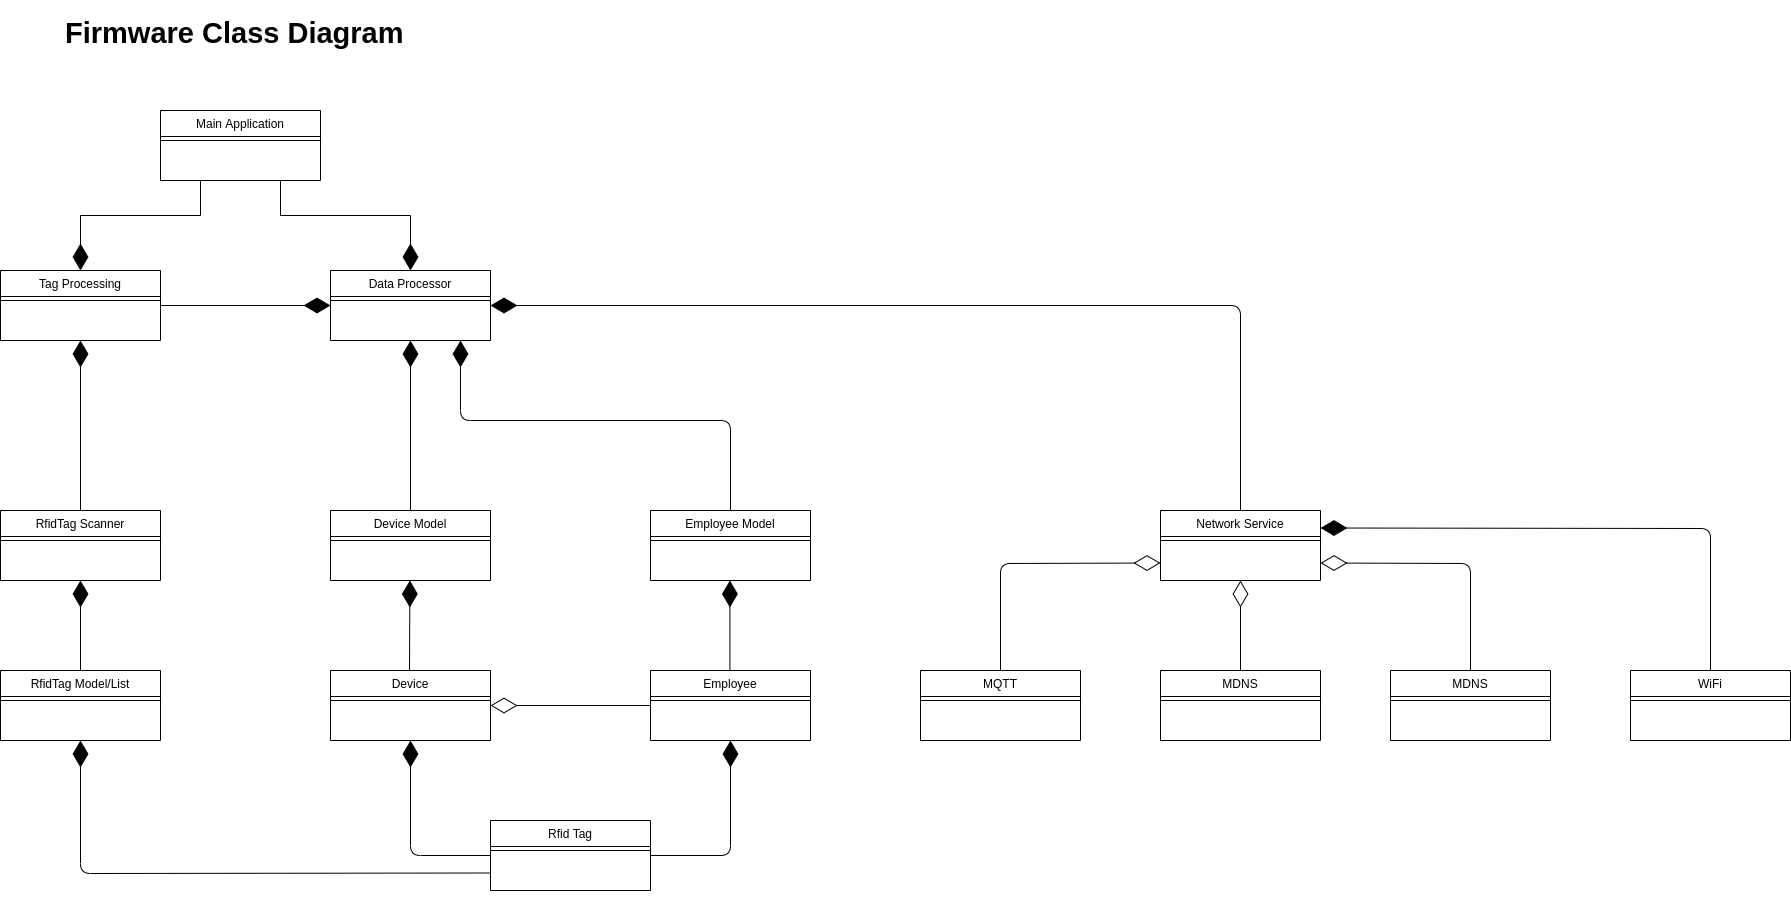

The diagram above was exported from draw.io. Its source (the exported page's mxGraphModel, read from the mxfile embedded in the PNG):
<mxGraphModel dx="2844" dy="2855" grid="1" gridSize="10" guides="1" tooltips="1" connect="1" arrows="1" fold="1" page="1" pageScale="1" pageWidth="827" pageHeight="1169" math="0" shadow="0">
  <root>
    <mxCell id="WIyWlLk6GJQsqaUBKTNV-0" />
    <mxCell id="WIyWlLk6GJQsqaUBKTNV-1" parent="WIyWlLk6GJQsqaUBKTNV-0" />
    <mxCell id="m7alvf56eiLHvbd-7DVV-3" style="edgeStyle=orthogonalEdgeStyle;rounded=0;orthogonalLoop=1;jettySize=auto;html=1;exitX=0.25;exitY=1;exitDx=0;exitDy=0;endSize=24;endArrow=diamondThin;endFill=1;" parent="WIyWlLk6GJQsqaUBKTNV-1" source="zkfFHV4jXpPFQw0GAbJ--6" target="UITuFbG_UcgGg1nIFpo2-22" edge="1">
      <mxGeometry relative="1" as="geometry" />
    </mxCell>
    <mxCell id="m7alvf56eiLHvbd-7DVV-4" style="edgeStyle=orthogonalEdgeStyle;rounded=0;orthogonalLoop=1;jettySize=auto;html=1;exitX=0.75;exitY=1;exitDx=0;exitDy=0;endSize=24;endArrow=diamondThin;endFill=1;" parent="WIyWlLk6GJQsqaUBKTNV-1" source="zkfFHV4jXpPFQw0GAbJ--6" target="m7alvf56eiLHvbd-7DVV-1" edge="1">
      <mxGeometry relative="1" as="geometry" />
    </mxCell>
    <mxCell id="zkfFHV4jXpPFQw0GAbJ--6" value="Main Application" style="swimlane;fontStyle=0;align=center;verticalAlign=top;childLayout=stackLayout;horizontal=1;startSize=26;horizontalStack=0;resizeParent=1;resizeLast=0;collapsible=1;marginBottom=0;rounded=0;shadow=0;strokeWidth=1;" parent="WIyWlLk6GJQsqaUBKTNV-1" vertex="1">
      <mxGeometry x="300" y="-310" width="160" height="70" as="geometry">
        <mxRectangle x="130" y="380" width="160" height="26" as="alternateBounds" />
      </mxGeometry>
    </mxCell>
    <mxCell id="zkfFHV4jXpPFQw0GAbJ--9" value="" style="line;html=1;strokeWidth=1;align=left;verticalAlign=middle;spacingTop=-1;spacingLeft=3;spacingRight=3;rotatable=0;labelPosition=right;points=[];portConstraint=eastwest;" parent="zkfFHV4jXpPFQw0GAbJ--6" vertex="1">
      <mxGeometry y="26" width="160" height="8" as="geometry" />
    </mxCell>
    <mxCell id="zkfFHV4jXpPFQw0GAbJ--13" value="Network Service" style="swimlane;fontStyle=0;align=center;verticalAlign=top;childLayout=stackLayout;horizontal=1;startSize=26;horizontalStack=0;resizeParent=1;resizeLast=0;collapsible=1;marginBottom=0;rounded=0;shadow=0;strokeWidth=1;" parent="WIyWlLk6GJQsqaUBKTNV-1" vertex="1">
      <mxGeometry x="1300" y="90" width="160" height="70" as="geometry">
        <mxRectangle x="340" y="380" width="170" height="26" as="alternateBounds" />
      </mxGeometry>
    </mxCell>
    <mxCell id="zkfFHV4jXpPFQw0GAbJ--15" value="" style="line;html=1;strokeWidth=1;align=left;verticalAlign=middle;spacingTop=-1;spacingLeft=3;spacingRight=3;rotatable=0;labelPosition=right;points=[];portConstraint=eastwest;" parent="zkfFHV4jXpPFQw0GAbJ--13" vertex="1">
      <mxGeometry y="26" width="160" height="8" as="geometry" />
    </mxCell>
    <mxCell id="UITuFbG_UcgGg1nIFpo2-13" value="MQTT" style="swimlane;fontStyle=0;align=center;verticalAlign=top;childLayout=stackLayout;horizontal=1;startSize=26;horizontalStack=0;resizeParent=1;resizeLast=0;collapsible=1;marginBottom=0;rounded=0;shadow=0;strokeWidth=1;" parent="WIyWlLk6GJQsqaUBKTNV-1" vertex="1">
      <mxGeometry x="1060" y="250" width="160" height="70" as="geometry">
        <mxRectangle x="340" y="380" width="170" height="26" as="alternateBounds" />
      </mxGeometry>
    </mxCell>
    <mxCell id="UITuFbG_UcgGg1nIFpo2-14" value="" style="line;html=1;strokeWidth=1;align=left;verticalAlign=middle;spacingTop=-1;spacingLeft=3;spacingRight=3;rotatable=0;labelPosition=right;points=[];portConstraint=eastwest;" parent="UITuFbG_UcgGg1nIFpo2-13" vertex="1">
      <mxGeometry y="26" width="160" height="8" as="geometry" />
    </mxCell>
    <mxCell id="UITuFbG_UcgGg1nIFpo2-16" value="MDNS" style="swimlane;fontStyle=0;align=center;verticalAlign=top;childLayout=stackLayout;horizontal=1;startSize=26;horizontalStack=0;resizeParent=1;resizeLast=0;collapsible=1;marginBottom=0;rounded=0;shadow=0;strokeWidth=1;" parent="WIyWlLk6GJQsqaUBKTNV-1" vertex="1">
      <mxGeometry x="1300" y="250" width="160" height="70" as="geometry">
        <mxRectangle x="340" y="380" width="170" height="26" as="alternateBounds" />
      </mxGeometry>
    </mxCell>
    <mxCell id="UITuFbG_UcgGg1nIFpo2-17" value="" style="line;html=1;strokeWidth=1;align=left;verticalAlign=middle;spacingTop=-1;spacingLeft=3;spacingRight=3;rotatable=0;labelPosition=right;points=[];portConstraint=eastwest;" parent="UITuFbG_UcgGg1nIFpo2-16" vertex="1">
      <mxGeometry y="26" width="160" height="8" as="geometry" />
    </mxCell>
    <mxCell id="UITuFbG_UcgGg1nIFpo2-19" value="RfidTag Scanner" style="swimlane;fontStyle=0;align=center;verticalAlign=top;childLayout=stackLayout;horizontal=1;startSize=26;horizontalStack=0;resizeParent=1;resizeLast=0;collapsible=1;marginBottom=0;rounded=0;shadow=0;strokeWidth=1;" parent="WIyWlLk6GJQsqaUBKTNV-1" vertex="1">
      <mxGeometry x="140" y="90" width="160" height="70" as="geometry">
        <mxRectangle x="340" y="380" width="170" height="26" as="alternateBounds" />
      </mxGeometry>
    </mxCell>
    <mxCell id="UITuFbG_UcgGg1nIFpo2-20" value="" style="line;html=1;strokeWidth=1;align=left;verticalAlign=middle;spacingTop=-1;spacingLeft=3;spacingRight=3;rotatable=0;labelPosition=right;points=[];portConstraint=eastwest;" parent="UITuFbG_UcgGg1nIFpo2-19" vertex="1">
      <mxGeometry y="26" width="160" height="8" as="geometry" />
    </mxCell>
    <mxCell id="m7alvf56eiLHvbd-7DVV-7" style="edgeStyle=orthogonalEdgeStyle;rounded=0;orthogonalLoop=1;jettySize=auto;html=1;exitX=1;exitY=0.5;exitDx=0;exitDy=0;entryX=0;entryY=0.5;entryDx=0;entryDy=0;endSize=24;endArrow=diamondThin;endFill=1;strokeWidth=1;" parent="WIyWlLk6GJQsqaUBKTNV-1" source="UITuFbG_UcgGg1nIFpo2-22" target="m7alvf56eiLHvbd-7DVV-1" edge="1">
      <mxGeometry relative="1" as="geometry" />
    </mxCell>
    <mxCell id="UITuFbG_UcgGg1nIFpo2-22" value="Tag Processing" style="swimlane;fontStyle=0;align=center;verticalAlign=top;childLayout=stackLayout;horizontal=1;startSize=26;horizontalStack=0;resizeParent=1;resizeLast=0;collapsible=1;marginBottom=0;rounded=0;shadow=0;strokeWidth=1;" parent="WIyWlLk6GJQsqaUBKTNV-1" vertex="1">
      <mxGeometry x="140" y="-150" width="160" height="70" as="geometry">
        <mxRectangle x="340" y="380" width="170" height="26" as="alternateBounds" />
      </mxGeometry>
    </mxCell>
    <mxCell id="UITuFbG_UcgGg1nIFpo2-23" value="" style="line;html=1;strokeWidth=1;align=left;verticalAlign=middle;spacingTop=-1;spacingLeft=3;spacingRight=3;rotatable=0;labelPosition=right;points=[];portConstraint=eastwest;" parent="UITuFbG_UcgGg1nIFpo2-22" vertex="1">
      <mxGeometry y="26" width="160" height="8" as="geometry" />
    </mxCell>
    <mxCell id="UITuFbG_UcgGg1nIFpo2-27" value="Employee" style="swimlane;fontStyle=0;align=center;verticalAlign=top;childLayout=stackLayout;horizontal=1;startSize=26;horizontalStack=0;resizeParent=1;resizeLast=0;collapsible=1;marginBottom=0;rounded=0;shadow=0;strokeWidth=1;" parent="WIyWlLk6GJQsqaUBKTNV-1" vertex="1">
      <mxGeometry x="790" y="250" width="160" height="70" as="geometry">
        <mxRectangle x="340" y="380" width="170" height="26" as="alternateBounds" />
      </mxGeometry>
    </mxCell>
    <mxCell id="UITuFbG_UcgGg1nIFpo2-28" value="" style="line;html=1;strokeWidth=1;align=left;verticalAlign=middle;spacingTop=-1;spacingLeft=3;spacingRight=3;rotatable=0;labelPosition=right;points=[];portConstraint=eastwest;" parent="UITuFbG_UcgGg1nIFpo2-27" vertex="1">
      <mxGeometry y="26" width="160" height="8" as="geometry" />
    </mxCell>
    <mxCell id="UITuFbG_UcgGg1nIFpo2-34" value="Device" style="swimlane;fontStyle=0;align=center;verticalAlign=top;childLayout=stackLayout;horizontal=1;startSize=26;horizontalStack=0;resizeParent=1;resizeLast=0;collapsible=1;marginBottom=0;rounded=0;shadow=0;strokeWidth=1;" parent="WIyWlLk6GJQsqaUBKTNV-1" vertex="1">
      <mxGeometry x="470" y="250" width="160" height="70" as="geometry">
        <mxRectangle x="340" y="380" width="170" height="26" as="alternateBounds" />
      </mxGeometry>
    </mxCell>
    <mxCell id="UITuFbG_UcgGg1nIFpo2-35" value="" style="line;html=1;strokeWidth=1;align=left;verticalAlign=middle;spacingTop=-1;spacingLeft=3;spacingRight=3;rotatable=0;labelPosition=right;points=[];portConstraint=eastwest;" parent="UITuFbG_UcgGg1nIFpo2-34" vertex="1">
      <mxGeometry y="26" width="160" height="8" as="geometry" />
    </mxCell>
    <mxCell id="m7alvf56eiLHvbd-7DVV-71" value="" style="endArrow=diamondThin;endFill=1;endSize=24;html=1;entryX=0.5;entryY=1;entryDx=0;entryDy=0;" parent="UITuFbG_UcgGg1nIFpo2-34" edge="1">
      <mxGeometry width="160" relative="1" as="geometry">
        <mxPoint x="79" as="sourcePoint" />
        <mxPoint x="79.40999999999997" y="-90" as="targetPoint" />
      </mxGeometry>
    </mxCell>
    <mxCell id="UITuFbG_UcgGg1nIFpo2-36" value="Rfid Tag" style="swimlane;fontStyle=0;align=center;verticalAlign=top;childLayout=stackLayout;horizontal=1;startSize=26;horizontalStack=0;resizeParent=1;resizeLast=0;collapsible=1;marginBottom=0;rounded=0;shadow=0;strokeWidth=1;" parent="WIyWlLk6GJQsqaUBKTNV-1" vertex="1">
      <mxGeometry x="630" y="400" width="160" height="70" as="geometry">
        <mxRectangle x="340" y="380" width="170" height="26" as="alternateBounds" />
      </mxGeometry>
    </mxCell>
    <mxCell id="UITuFbG_UcgGg1nIFpo2-37" value="" style="line;html=1;strokeWidth=1;align=left;verticalAlign=middle;spacingTop=-1;spacingLeft=3;spacingRight=3;rotatable=0;labelPosition=right;points=[];portConstraint=eastwest;" parent="UITuFbG_UcgGg1nIFpo2-36" vertex="1">
      <mxGeometry y="26" width="160" height="8" as="geometry" />
    </mxCell>
    <mxCell id="UITuFbG_UcgGg1nIFpo2-48" value="&lt;h1&gt;&lt;font style=&quot;font-size: 29px&quot;&gt;Firmware Class Diagram&lt;/font&gt;&lt;/h1&gt;" style="text;html=1;strokeColor=none;fillColor=none;spacing=5;spacingTop=-20;whiteSpace=wrap;overflow=hidden;rounded=0;" parent="WIyWlLk6GJQsqaUBKTNV-1" vertex="1">
      <mxGeometry x="200" y="-410" width="420" height="60" as="geometry" />
    </mxCell>
    <mxCell id="m7alvf56eiLHvbd-7DVV-1" value="Data Processor" style="swimlane;fontStyle=0;align=center;verticalAlign=top;childLayout=stackLayout;horizontal=1;startSize=26;horizontalStack=0;resizeParent=1;resizeLast=0;collapsible=1;marginBottom=0;rounded=0;shadow=0;strokeWidth=1;" parent="WIyWlLk6GJQsqaUBKTNV-1" vertex="1">
      <mxGeometry x="470" y="-150" width="160" height="70" as="geometry">
        <mxRectangle x="340" y="380" width="170" height="26" as="alternateBounds" />
      </mxGeometry>
    </mxCell>
    <mxCell id="m7alvf56eiLHvbd-7DVV-2" value="" style="line;html=1;strokeWidth=1;align=left;verticalAlign=middle;spacingTop=-1;spacingLeft=3;spacingRight=3;rotatable=0;labelPosition=right;points=[];portConstraint=eastwest;" parent="m7alvf56eiLHvbd-7DVV-1" vertex="1">
      <mxGeometry y="26" width="160" height="8" as="geometry" />
    </mxCell>
    <mxCell id="m7alvf56eiLHvbd-7DVV-15" value="Device Model" style="swimlane;fontStyle=0;align=center;verticalAlign=top;childLayout=stackLayout;horizontal=1;startSize=26;horizontalStack=0;resizeParent=1;resizeLast=0;collapsible=1;marginBottom=0;rounded=0;shadow=0;strokeWidth=1;" parent="WIyWlLk6GJQsqaUBKTNV-1" vertex="1">
      <mxGeometry x="470" y="90" width="160" height="70" as="geometry">
        <mxRectangle x="340" y="380" width="170" height="26" as="alternateBounds" />
      </mxGeometry>
    </mxCell>
    <mxCell id="m7alvf56eiLHvbd-7DVV-16" value="" style="line;html=1;strokeWidth=1;align=left;verticalAlign=middle;spacingTop=-1;spacingLeft=3;spacingRight=3;rotatable=0;labelPosition=right;points=[];portConstraint=eastwest;" parent="m7alvf56eiLHvbd-7DVV-15" vertex="1">
      <mxGeometry y="26" width="160" height="8" as="geometry" />
    </mxCell>
    <mxCell id="m7alvf56eiLHvbd-7DVV-17" value="Employee Model" style="swimlane;fontStyle=0;align=center;verticalAlign=top;childLayout=stackLayout;horizontal=1;startSize=26;horizontalStack=0;resizeParent=1;resizeLast=0;collapsible=1;marginBottom=0;rounded=0;shadow=0;strokeWidth=1;" parent="WIyWlLk6GJQsqaUBKTNV-1" vertex="1">
      <mxGeometry x="790" y="90" width="160" height="70" as="geometry">
        <mxRectangle x="340" y="380" width="170" height="26" as="alternateBounds" />
      </mxGeometry>
    </mxCell>
    <mxCell id="m7alvf56eiLHvbd-7DVV-18" value="" style="line;html=1;strokeWidth=1;align=left;verticalAlign=middle;spacingTop=-1;spacingLeft=3;spacingRight=3;rotatable=0;labelPosition=right;points=[];portConstraint=eastwest;" parent="m7alvf56eiLHvbd-7DVV-17" vertex="1">
      <mxGeometry y="26" width="160" height="8" as="geometry" />
    </mxCell>
    <mxCell id="m7alvf56eiLHvbd-7DVV-24" value="RfidTag Model/List" style="swimlane;fontStyle=0;align=center;verticalAlign=top;childLayout=stackLayout;horizontal=1;startSize=26;horizontalStack=0;resizeParent=1;resizeLast=0;collapsible=1;marginBottom=0;rounded=0;shadow=0;strokeWidth=1;" parent="WIyWlLk6GJQsqaUBKTNV-1" vertex="1">
      <mxGeometry x="140" y="250" width="160" height="70" as="geometry">
        <mxRectangle x="340" y="380" width="170" height="26" as="alternateBounds" />
      </mxGeometry>
    </mxCell>
    <mxCell id="m7alvf56eiLHvbd-7DVV-25" value="" style="line;html=1;strokeWidth=1;align=left;verticalAlign=middle;spacingTop=-1;spacingLeft=3;spacingRight=3;rotatable=0;labelPosition=right;points=[];portConstraint=eastwest;" parent="m7alvf56eiLHvbd-7DVV-24" vertex="1">
      <mxGeometry y="26" width="160" height="8" as="geometry" />
    </mxCell>
    <mxCell id="m7alvf56eiLHvbd-7DVV-33" value="MDNS" style="swimlane;fontStyle=0;align=center;verticalAlign=top;childLayout=stackLayout;horizontal=1;startSize=26;horizontalStack=0;resizeParent=1;resizeLast=0;collapsible=1;marginBottom=0;rounded=0;shadow=0;strokeWidth=1;" parent="WIyWlLk6GJQsqaUBKTNV-1" vertex="1">
      <mxGeometry x="1530" y="250" width="160" height="70" as="geometry">
        <mxRectangle x="340" y="380" width="170" height="26" as="alternateBounds" />
      </mxGeometry>
    </mxCell>
    <mxCell id="m7alvf56eiLHvbd-7DVV-34" value="" style="line;html=1;strokeWidth=1;align=left;verticalAlign=middle;spacingTop=-1;spacingLeft=3;spacingRight=3;rotatable=0;labelPosition=right;points=[];portConstraint=eastwest;" parent="m7alvf56eiLHvbd-7DVV-33" vertex="1">
      <mxGeometry y="26" width="160" height="8" as="geometry" />
    </mxCell>
    <mxCell id="m7alvf56eiLHvbd-7DVV-53" value="" style="endArrow=diamondThin;endFill=0;endSize=24;html=1;entryX=0;entryY=0.75;entryDx=0;entryDy=0;exitX=0.5;exitY=0;exitDx=0;exitDy=0;" parent="WIyWlLk6GJQsqaUBKTNV-1" source="UITuFbG_UcgGg1nIFpo2-13" target="zkfFHV4jXpPFQw0GAbJ--13" edge="1">
      <mxGeometry width="160" relative="1" as="geometry">
        <mxPoint x="1170" y="190" as="sourcePoint" />
        <mxPoint x="1330" y="190" as="targetPoint" />
        <Array as="points">
          <mxPoint x="1140" y="143" />
        </Array>
      </mxGeometry>
    </mxCell>
    <mxCell id="m7alvf56eiLHvbd-7DVV-54" value="" style="endArrow=diamondThin;endFill=0;endSize=24;html=1;entryX=0.5;entryY=1;entryDx=0;entryDy=0;exitX=0.5;exitY=0;exitDx=0;exitDy=0;" parent="WIyWlLk6GJQsqaUBKTNV-1" source="UITuFbG_UcgGg1nIFpo2-16" target="zkfFHV4jXpPFQw0GAbJ--13" edge="1">
      <mxGeometry width="160" relative="1" as="geometry">
        <mxPoint x="1240.9999999999995" y="277.5" as="sourcePoint" />
        <mxPoint x="1401" y="170" as="targetPoint" />
      </mxGeometry>
    </mxCell>
    <mxCell id="m7alvf56eiLHvbd-7DVV-55" value="" style="endArrow=diamondThin;endFill=0;endSize=24;html=1;entryX=1;entryY=0.75;entryDx=0;entryDy=0;exitX=0.5;exitY=0;exitDx=0;exitDy=0;" parent="WIyWlLk6GJQsqaUBKTNV-1" source="m7alvf56eiLHvbd-7DVV-33" target="zkfFHV4jXpPFQw0GAbJ--13" edge="1">
      <mxGeometry width="160" relative="1" as="geometry">
        <mxPoint x="1520" y="200" as="sourcePoint" />
        <mxPoint x="1520" y="110" as="targetPoint" />
        <Array as="points">
          <mxPoint x="1610" y="143" />
        </Array>
      </mxGeometry>
    </mxCell>
    <mxCell id="m7alvf56eiLHvbd-7DVV-57" value="" style="endArrow=diamondThin;endFill=1;endSize=24;html=1;entryX=1;entryY=0.5;entryDx=0;entryDy=0;exitX=0.5;exitY=0;exitDx=0;exitDy=0;" parent="WIyWlLk6GJQsqaUBKTNV-1" source="zkfFHV4jXpPFQw0GAbJ--13" target="m7alvf56eiLHvbd-7DVV-1" edge="1">
      <mxGeometry width="160" relative="1" as="geometry">
        <mxPoint x="1090" y="110" as="sourcePoint" />
        <mxPoint x="1250" y="110" as="targetPoint" />
        <Array as="points">
          <mxPoint x="1380" y="-115" />
        </Array>
      </mxGeometry>
    </mxCell>
    <mxCell id="m7alvf56eiLHvbd-7DVV-58" value="" style="endArrow=diamondThin;endFill=1;endSize=24;html=1;entryX=0.5;entryY=1;entryDx=0;entryDy=0;exitX=0.5;exitY=0;exitDx=0;exitDy=0;" parent="WIyWlLk6GJQsqaUBKTNV-1" source="m7alvf56eiLHvbd-7DVV-17" edge="1">
      <mxGeometry width="160" relative="1" as="geometry">
        <mxPoint x="600" y="10" as="sourcePoint" />
        <mxPoint x="600" y="-80" as="targetPoint" />
        <Array as="points">
          <mxPoint x="870" />
          <mxPoint x="600" />
        </Array>
      </mxGeometry>
    </mxCell>
    <mxCell id="m7alvf56eiLHvbd-7DVV-59" value="" style="endArrow=diamondThin;endFill=1;endSize=24;html=1;entryX=0.5;entryY=1;entryDx=0;entryDy=0;exitX=0.5;exitY=0;exitDx=0;exitDy=0;" parent="WIyWlLk6GJQsqaUBKTNV-1" edge="1">
      <mxGeometry width="160" relative="1" as="geometry">
        <mxPoint x="869.41" y="250" as="sourcePoint" />
        <mxPoint x="869.41" y="160" as="targetPoint" />
      </mxGeometry>
    </mxCell>
    <mxCell id="m7alvf56eiLHvbd-7DVV-60" value="" style="endArrow=diamondThin;endFill=1;endSize=24;html=1;entryX=0.5;entryY=1;entryDx=0;entryDy=0;exitX=1;exitY=0.5;exitDx=0;exitDy=0;" parent="WIyWlLk6GJQsqaUBKTNV-1" source="UITuFbG_UcgGg1nIFpo2-36" target="UITuFbG_UcgGg1nIFpo2-27" edge="1">
      <mxGeometry width="160" relative="1" as="geometry">
        <mxPoint x="840" y="420" as="sourcePoint" />
        <mxPoint x="1000" y="420" as="targetPoint" />
        <Array as="points">
          <mxPoint x="870" y="435" />
        </Array>
      </mxGeometry>
    </mxCell>
    <mxCell id="m7alvf56eiLHvbd-7DVV-61" value="" style="endArrow=diamondThin;endFill=0;endSize=24;html=1;entryX=1;entryY=0.5;entryDx=0;entryDy=0;exitX=0;exitY=0.5;exitDx=0;exitDy=0;" parent="WIyWlLk6GJQsqaUBKTNV-1" source="UITuFbG_UcgGg1nIFpo2-27" target="UITuFbG_UcgGg1nIFpo2-34" edge="1">
      <mxGeometry width="160" relative="1" as="geometry">
        <mxPoint x="669.9999999999994" y="360" as="sourcePoint" />
        <mxPoint x="669.9999999999994" y="270" as="targetPoint" />
      </mxGeometry>
    </mxCell>
    <mxCell id="m7alvf56eiLHvbd-7DVV-63" value="" style="endArrow=diamondThin;endFill=1;endSize=24;html=1;entryX=0.5;entryY=1;entryDx=0;entryDy=0;exitX=0;exitY=0.5;exitDx=0;exitDy=0;" parent="WIyWlLk6GJQsqaUBKTNV-1" source="UITuFbG_UcgGg1nIFpo2-36" edge="1">
      <mxGeometry width="160" relative="1" as="geometry">
        <mxPoint x="470" y="435" as="sourcePoint" />
        <mxPoint x="550" y="320" as="targetPoint" />
        <Array as="points">
          <mxPoint x="550" y="435" />
        </Array>
      </mxGeometry>
    </mxCell>
    <mxCell id="m7alvf56eiLHvbd-7DVV-64" value="" style="endArrow=diamondThin;endFill=1;endSize=24;html=1;entryX=0.5;entryY=1;entryDx=0;entryDy=0;exitX=0;exitY=0.75;exitDx=0;exitDy=0;" parent="WIyWlLk6GJQsqaUBKTNV-1" source="UITuFbG_UcgGg1nIFpo2-36" target="m7alvf56eiLHvbd-7DVV-24" edge="1">
      <mxGeometry width="160" relative="1" as="geometry">
        <mxPoint x="100" y="434.40999999999997" as="sourcePoint" />
        <mxPoint x="260" y="434.40999999999997" as="targetPoint" />
        <Array as="points">
          <mxPoint x="220" y="453" />
        </Array>
      </mxGeometry>
    </mxCell>
    <mxCell id="m7alvf56eiLHvbd-7DVV-65" value="" style="endArrow=diamondThin;endFill=1;endSize=24;html=1;entryX=0.5;entryY=1;entryDx=0;entryDy=0;exitX=0.5;exitY=0;exitDx=0;exitDy=0;" parent="WIyWlLk6GJQsqaUBKTNV-1" source="m7alvf56eiLHvbd-7DVV-24" target="UITuFbG_UcgGg1nIFpo2-19" edge="1">
      <mxGeometry width="160" relative="1" as="geometry">
        <mxPoint x="90" y="190" as="sourcePoint" />
        <mxPoint x="250" y="190" as="targetPoint" />
      </mxGeometry>
    </mxCell>
    <mxCell id="m7alvf56eiLHvbd-7DVV-67" value="" style="endArrow=diamondThin;endFill=1;endSize=24;html=1;entryX=0.5;entryY=1;entryDx=0;entryDy=0;exitX=0.5;exitY=0;exitDx=0;exitDy=0;" parent="WIyWlLk6GJQsqaUBKTNV-1" source="UITuFbG_UcgGg1nIFpo2-19" target="UITuFbG_UcgGg1nIFpo2-22" edge="1">
      <mxGeometry width="160" relative="1" as="geometry">
        <mxPoint x="50" y="-40" as="sourcePoint" />
        <mxPoint x="210" y="-40" as="targetPoint" />
      </mxGeometry>
    </mxCell>
    <mxCell id="m7alvf56eiLHvbd-7DVV-70" value="" style="endArrow=diamondThin;endFill=1;endSize=24;html=1;entryX=0.5;entryY=1;entryDx=0;entryDy=0;exitX=0.5;exitY=0;exitDx=0;exitDy=0;" parent="WIyWlLk6GJQsqaUBKTNV-1" source="m7alvf56eiLHvbd-7DVV-15" target="m7alvf56eiLHvbd-7DVV-1" edge="1">
      <mxGeometry width="160" relative="1" as="geometry">
        <mxPoint x="400" y="-40" as="sourcePoint" />
        <mxPoint x="560" y="-40" as="targetPoint" />
      </mxGeometry>
    </mxCell>
    <mxCell id="m7alvf56eiLHvbd-7DVV-73" value="" style="endArrow=diamondThin;endFill=1;endSize=24;html=1;strokeWidth=1;entryX=1;entryY=0.25;entryDx=0;entryDy=0;exitX=0.5;exitY=0;exitDx=0;exitDy=0;" parent="WIyWlLk6GJQsqaUBKTNV-1" source="m7alvf56eiLHvbd-7DVV-74" target="zkfFHV4jXpPFQw0GAbJ--13" edge="1">
      <mxGeometry width="160" relative="1" as="geometry">
        <mxPoint x="1780" y="108" as="sourcePoint" />
        <mxPoint x="1710" y="10" as="targetPoint" />
        <Array as="points">
          <mxPoint x="1850" y="108" />
        </Array>
      </mxGeometry>
    </mxCell>
    <mxCell id="m7alvf56eiLHvbd-7DVV-74" value="WiFi&#10;" style="swimlane;fontStyle=0;align=center;verticalAlign=top;childLayout=stackLayout;horizontal=1;startSize=26;horizontalStack=0;resizeParent=1;resizeLast=0;collapsible=1;marginBottom=0;rounded=0;shadow=0;strokeWidth=1;" parent="WIyWlLk6GJQsqaUBKTNV-1" vertex="1">
      <mxGeometry x="1770" y="250" width="160" height="70" as="geometry">
        <mxRectangle x="340" y="380" width="170" height="26" as="alternateBounds" />
      </mxGeometry>
    </mxCell>
    <mxCell id="m7alvf56eiLHvbd-7DVV-75" value="" style="line;html=1;strokeWidth=1;align=left;verticalAlign=middle;spacingTop=-1;spacingLeft=3;spacingRight=3;rotatable=0;labelPosition=right;points=[];portConstraint=eastwest;" parent="m7alvf56eiLHvbd-7DVV-74" vertex="1">
      <mxGeometry y="26" width="160" height="8" as="geometry" />
    </mxCell>
  </root>
</mxGraphModel>